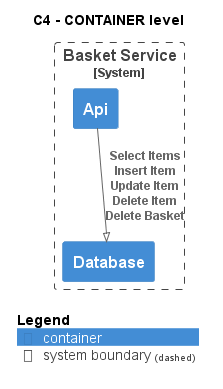

The diagram above was rendered by PlantUML. Its source (embedded in the PNG):
@startuml
!pragma layout smetana
!include ..\..\..\..\.c4s\C4_Container.puml

AddElementTag("state:new", $bgColor=green, $fontColor=#ffffff, $borderColor=green, $shadowing="False")
AddElementTag("state:changed", $bgColor=orange, $fontColor=#ffffff, $borderColor=orange, $shadowing="False")
AddElementTag("state:removed", $bgColor=red, $fontColor=#ffffff, $borderColor=red, $shadowing="False")

AddRelTag("state:new", $textColor=green, $lineColor=green)
AddRelTag("state:changed", $textColor=orange, $lineColor=orange)
AddRelTag("state:removed", $textColor=red, $lineColor=red)

SHOW_PERSON_PORTRAIT()
LAYOUT_TOP_DOWN()

skinparam linetype polyline

title C4 - CONTAINER level


System_Boundary(ECommercePlatform.SoftwareSystems.BasketService, "Basket Service") {
    Container(ECommercePlatform.SoftwareSystems.BasketService.Containers.Api, "Api", "", "")
    Container(ECommercePlatform.SoftwareSystems.BasketService.Containers.Database, "Database", "", "")
}

Rel(ECommercePlatform.SoftwareSystems.BasketService.Containers.Api, ECommercePlatform.SoftwareSystems.BasketService.Containers.Database, "Select Items\nInsert Item\nUpdate Item\nDelete Item\nDelete Basket")


SHOW_LEGEND()
@enduml